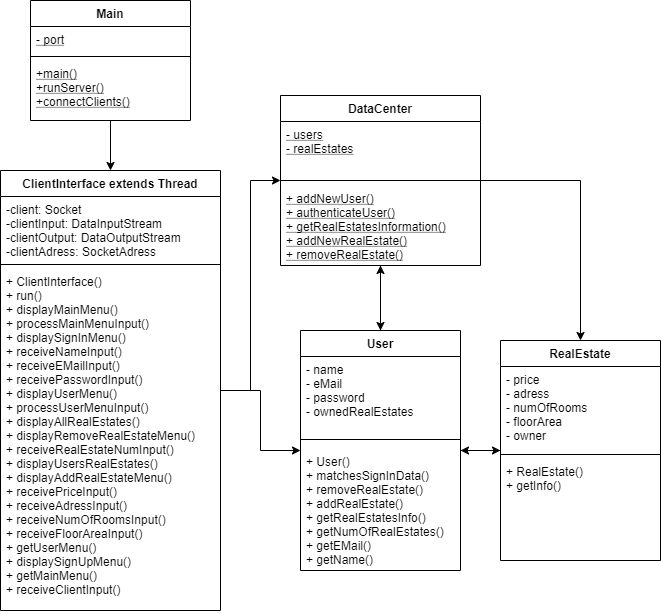

The diagram above was exported from draw.io. Its source (the exported page's mxGraphModel, read from the mxfile embedded in the PNG):
<mxGraphModel dx="1086" dy="806" grid="1" gridSize="10" guides="1" tooltips="1" connect="1" arrows="1" fold="1" page="1" pageScale="1" pageWidth="850" pageHeight="1100" math="0" shadow="0">
  <root>
    <mxCell id="0" />
    <mxCell id="1" parent="0" />
    <mxCell id="ul5ZDdfMionyKRLc5kxO-14" style="edgeStyle=orthogonalEdgeStyle;rounded=0;orthogonalLoop=1;jettySize=auto;html=1;" parent="1" source="hi_FXAqxv4JR-hP9kOLW-1" target="hi_FXAqxv4JR-hP9kOLW-5" edge="1">
      <mxGeometry relative="1" as="geometry" />
    </mxCell>
    <mxCell id="hi_FXAqxv4JR-hP9kOLW-1" value="Main" style="swimlane;fontStyle=1;align=center;verticalAlign=top;childLayout=stackLayout;horizontal=1;startSize=26;horizontalStack=0;resizeParent=1;resizeParentMax=0;resizeLast=0;collapsible=1;marginBottom=0;" parent="1" vertex="1">
      <mxGeometry x="170" y="370" width="160" height="120" as="geometry" />
    </mxCell>
    <mxCell id="hi_FXAqxv4JR-hP9kOLW-2" value="- port" style="text;strokeColor=none;fillColor=none;align=left;verticalAlign=top;spacingLeft=4;spacingRight=4;overflow=hidden;rotatable=0;points=[[0,0.5],[1,0.5]];portConstraint=eastwest;fontStyle=4" parent="hi_FXAqxv4JR-hP9kOLW-1" vertex="1">
      <mxGeometry y="26" width="160" height="26" as="geometry" />
    </mxCell>
    <mxCell id="hi_FXAqxv4JR-hP9kOLW-3" value="" style="line;strokeWidth=1;fillColor=none;align=left;verticalAlign=middle;spacingTop=-1;spacingLeft=3;spacingRight=3;rotatable=0;labelPosition=right;points=[];portConstraint=eastwest;" parent="hi_FXAqxv4JR-hP9kOLW-1" vertex="1">
      <mxGeometry y="52" width="160" height="8" as="geometry" />
    </mxCell>
    <mxCell id="hi_FXAqxv4JR-hP9kOLW-4" value="+main()&#10;+runServer()&#10;+connectClients()&#10;" style="text;strokeColor=none;fillColor=none;align=left;verticalAlign=top;spacingLeft=4;spacingRight=4;overflow=hidden;rotatable=0;points=[[0,0.5],[1,0.5]];portConstraint=eastwest;fontStyle=4" parent="hi_FXAqxv4JR-hP9kOLW-1" vertex="1">
      <mxGeometry y="60" width="160" height="60" as="geometry" />
    </mxCell>
    <mxCell id="ul5ZDdfMionyKRLc5kxO-16" style="edgeStyle=orthogonalEdgeStyle;rounded=0;orthogonalLoop=1;jettySize=auto;html=1;" parent="1" source="hi_FXAqxv4JR-hP9kOLW-5" target="hi_FXAqxv4JR-hP9kOLW-13" edge="1">
      <mxGeometry relative="1" as="geometry" />
    </mxCell>
    <mxCell id="ul5ZDdfMionyKRLc5kxO-17" style="edgeStyle=orthogonalEdgeStyle;rounded=0;orthogonalLoop=1;jettySize=auto;html=1;" parent="1" source="hi_FXAqxv4JR-hP9kOLW-5" target="hi_FXAqxv4JR-hP9kOLW-9" edge="1">
      <mxGeometry relative="1" as="geometry" />
    </mxCell>
    <mxCell id="hi_FXAqxv4JR-hP9kOLW-5" value="ClientInterface extends Thread" style="swimlane;fontStyle=1;align=center;verticalAlign=top;childLayout=stackLayout;horizontal=1;startSize=26;horizontalStack=0;resizeParent=1;resizeParentMax=0;resizeLast=0;collapsible=1;marginBottom=0;" parent="1" vertex="1">
      <mxGeometry x="140" y="540" width="220" height="440" as="geometry" />
    </mxCell>
    <mxCell id="hi_FXAqxv4JR-hP9kOLW-6" value="-client: Socket&#10;-clientInput: DataInputStream&#10;-clientOutput: DataOutputStream&#10;-clientAdress: SocketAdress&#10;" style="text;strokeColor=none;fillColor=none;align=left;verticalAlign=top;spacingLeft=4;spacingRight=4;overflow=hidden;rotatable=0;points=[[0,0.5],[1,0.5]];portConstraint=eastwest;" parent="hi_FXAqxv4JR-hP9kOLW-5" vertex="1">
      <mxGeometry y="26" width="220" height="64" as="geometry" />
    </mxCell>
    <mxCell id="hi_FXAqxv4JR-hP9kOLW-7" value="" style="line;strokeWidth=1;fillColor=none;align=left;verticalAlign=middle;spacingTop=-1;spacingLeft=3;spacingRight=3;rotatable=0;labelPosition=right;points=[];portConstraint=eastwest;" parent="hi_FXAqxv4JR-hP9kOLW-5" vertex="1">
      <mxGeometry y="90" width="220" height="8" as="geometry" />
    </mxCell>
    <mxCell id="hi_FXAqxv4JR-hP9kOLW-8" value="+ ClientInterface()&#10;+ run()&#10;+ displayMainMenu()&#10;+ processMainMenuInput()&#10;+ displaySignInMenu()&#10;+ receiveNameInput()&#10;+ receiveEMailInput()&#10;+ receivePasswordInput()&#10;+ displayUserMenu()&#10;+ processUserMenuInput()&#10;+ displayAllRealEstates()&#10;+ displayRemoveRealEstateMenu()&#10;+ receiveRealEstateNumInput()&#10;+ displayUsersRealEstates()&#10;+ displayAddRealEstateMenu()&#10;+ receivePriceInput()&#10;+ receiveAdressInput()&#10;+ receiveNumOfRoomsInput()&#10;+ receiveFloorAreaInput()&#10;+ getUserMenu()&#10;+ displaySignUpMenu()&#10;+ getMainMenu()&#10;+ receiveClientInput()&#10;" style="text;strokeColor=none;fillColor=none;align=left;verticalAlign=top;spacingLeft=4;spacingRight=4;overflow=hidden;rotatable=0;points=[[0,0.5],[1,0.5]];portConstraint=eastwest;" parent="hi_FXAqxv4JR-hP9kOLW-5" vertex="1">
      <mxGeometry y="98" width="220" height="342" as="geometry" />
    </mxCell>
    <mxCell id="ul5ZDdfMionyKRLc5kxO-18" style="edgeStyle=orthogonalEdgeStyle;rounded=0;orthogonalLoop=1;jettySize=auto;html=1;" parent="1" source="hi_FXAqxv4JR-hP9kOLW-9" target="ul5ZDdfMionyKRLc5kxO-1" edge="1">
      <mxGeometry relative="1" as="geometry" />
    </mxCell>
    <mxCell id="ul5ZDdfMionyKRLc5kxO-19" style="edgeStyle=orthogonalEdgeStyle;rounded=0;orthogonalLoop=1;jettySize=auto;html=1;" parent="1" source="hi_FXAqxv4JR-hP9kOLW-9" target="hi_FXAqxv4JR-hP9kOLW-13" edge="1">
      <mxGeometry relative="1" as="geometry" />
    </mxCell>
    <mxCell id="hi_FXAqxv4JR-hP9kOLW-9" value="User" style="swimlane;fontStyle=1;align=center;verticalAlign=top;childLayout=stackLayout;horizontal=1;startSize=26;horizontalStack=0;resizeParent=1;resizeParentMax=0;resizeLast=0;collapsible=1;marginBottom=0;" parent="1" vertex="1">
      <mxGeometry x="440" y="700" width="160" height="240" as="geometry" />
    </mxCell>
    <mxCell id="hi_FXAqxv4JR-hP9kOLW-10" value="- name&#10;- eMail&#10;- password&#10;- ownedRealEstates&#10;" style="text;strokeColor=none;fillColor=none;align=left;verticalAlign=top;spacingLeft=4;spacingRight=4;overflow=hidden;rotatable=0;points=[[0,0.5],[1,0.5]];portConstraint=eastwest;" parent="hi_FXAqxv4JR-hP9kOLW-9" vertex="1">
      <mxGeometry y="26" width="160" height="74" as="geometry" />
    </mxCell>
    <mxCell id="hi_FXAqxv4JR-hP9kOLW-11" value="" style="line;strokeWidth=1;fillColor=none;align=left;verticalAlign=middle;spacingTop=-1;spacingLeft=3;spacingRight=3;rotatable=0;labelPosition=right;points=[];portConstraint=eastwest;" parent="hi_FXAqxv4JR-hP9kOLW-9" vertex="1">
      <mxGeometry y="100" width="160" height="18" as="geometry" />
    </mxCell>
    <mxCell id="hi_FXAqxv4JR-hP9kOLW-12" value="+ User()&#10;+ matchesSignInData()&#10;+ removeRealEstate()&#10;+ addRealEstate()&#10;+ getRealEstatesInfo()&#10;+ getNumOfRealEstates()&#10;+ getEMail()&#10;+ getName()" style="text;strokeColor=none;fillColor=none;align=left;verticalAlign=top;spacingLeft=4;spacingRight=4;overflow=hidden;rotatable=0;points=[[0,0.5],[1,0.5]];portConstraint=eastwest;" parent="hi_FXAqxv4JR-hP9kOLW-9" vertex="1">
      <mxGeometry y="118" width="160" height="122" as="geometry" />
    </mxCell>
    <mxCell id="ul5ZDdfMionyKRLc5kxO-22" style="edgeStyle=orthogonalEdgeStyle;rounded=0;orthogonalLoop=1;jettySize=auto;html=1;" parent="1" source="hi_FXAqxv4JR-hP9kOLW-13" target="hi_FXAqxv4JR-hP9kOLW-9" edge="1">
      <mxGeometry relative="1" as="geometry" />
    </mxCell>
    <mxCell id="ul5ZDdfMionyKRLc5kxO-23" style="edgeStyle=orthogonalEdgeStyle;rounded=0;orthogonalLoop=1;jettySize=auto;html=1;" parent="1" source="hi_FXAqxv4JR-hP9kOLW-13" target="ul5ZDdfMionyKRLc5kxO-1" edge="1">
      <mxGeometry relative="1" as="geometry" />
    </mxCell>
    <mxCell id="hi_FXAqxv4JR-hP9kOLW-13" value="DataCenter" style="swimlane;fontStyle=1;align=center;verticalAlign=top;childLayout=stackLayout;horizontal=1;startSize=26;horizontalStack=0;resizeParent=1;resizeParentMax=0;resizeLast=0;collapsible=1;marginBottom=0;" parent="1" vertex="1">
      <mxGeometry x="420" y="465" width="200" height="170" as="geometry" />
    </mxCell>
    <mxCell id="hi_FXAqxv4JR-hP9kOLW-14" value="- users&#10;- realEstates" style="text;strokeColor=none;fillColor=none;align=left;verticalAlign=top;spacingLeft=4;spacingRight=4;overflow=hidden;rotatable=0;points=[[0,0.5],[1,0.5]];portConstraint=eastwest;fontStyle=4" parent="hi_FXAqxv4JR-hP9kOLW-13" vertex="1">
      <mxGeometry y="26" width="200" height="54" as="geometry" />
    </mxCell>
    <mxCell id="hi_FXAqxv4JR-hP9kOLW-15" value="" style="line;strokeWidth=1;fillColor=none;align=left;verticalAlign=middle;spacingTop=-1;spacingLeft=3;spacingRight=3;rotatable=0;labelPosition=right;points=[];portConstraint=eastwest;" parent="hi_FXAqxv4JR-hP9kOLW-13" vertex="1">
      <mxGeometry y="80" width="200" height="10" as="geometry" />
    </mxCell>
    <mxCell id="hi_FXAqxv4JR-hP9kOLW-16" value="+ addNewUser()&#10;+ authenticateUser()&#10;+ getRealEstatesInformation()&#10;+ addNewRealEstate()&#10;+ removeRealEstate()" style="text;strokeColor=none;fillColor=none;align=left;verticalAlign=top;spacingLeft=4;spacingRight=4;overflow=hidden;rotatable=0;points=[[0,0.5],[1,0.5]];portConstraint=eastwest;fontStyle=4" parent="hi_FXAqxv4JR-hP9kOLW-13" vertex="1">
      <mxGeometry y="90" width="200" height="80" as="geometry" />
    </mxCell>
    <mxCell id="ul5ZDdfMionyKRLc5kxO-20" style="edgeStyle=orthogonalEdgeStyle;rounded=0;orthogonalLoop=1;jettySize=auto;html=1;" parent="1" source="ul5ZDdfMionyKRLc5kxO-1" target="hi_FXAqxv4JR-hP9kOLW-9" edge="1">
      <mxGeometry relative="1" as="geometry" />
    </mxCell>
    <mxCell id="ul5ZDdfMionyKRLc5kxO-1" value="RealEstate" style="swimlane;fontStyle=1;align=center;verticalAlign=top;childLayout=stackLayout;horizontal=1;startSize=26;horizontalStack=0;resizeParent=1;resizeParentMax=0;resizeLast=0;collapsible=1;marginBottom=0;" parent="1" vertex="1">
      <mxGeometry x="640" y="710" width="160" height="220" as="geometry" />
    </mxCell>
    <mxCell id="ul5ZDdfMionyKRLc5kxO-2" value="- price&#10;- adress&#10;- numOfRooms&#10;- floorArea&#10;- owner" style="text;strokeColor=none;fillColor=none;align=left;verticalAlign=top;spacingLeft=4;spacingRight=4;overflow=hidden;rotatable=0;points=[[0,0.5],[1,0.5]];portConstraint=eastwest;fontStyle=0" parent="ul5ZDdfMionyKRLc5kxO-1" vertex="1">
      <mxGeometry y="26" width="160" height="84" as="geometry" />
    </mxCell>
    <mxCell id="ul5ZDdfMionyKRLc5kxO-3" value="" style="line;strokeWidth=1;fillColor=none;align=left;verticalAlign=middle;spacingTop=-1;spacingLeft=3;spacingRight=3;rotatable=0;labelPosition=right;points=[];portConstraint=eastwest;" parent="ul5ZDdfMionyKRLc5kxO-1" vertex="1">
      <mxGeometry y="110" width="160" height="8" as="geometry" />
    </mxCell>
    <mxCell id="ul5ZDdfMionyKRLc5kxO-4" value="+ RealEstate()&#10;+ getInfo()" style="text;strokeColor=none;fillColor=none;align=left;verticalAlign=top;spacingLeft=4;spacingRight=4;overflow=hidden;rotatable=0;points=[[0,0.5],[1,0.5]];portConstraint=eastwest;" parent="ul5ZDdfMionyKRLc5kxO-1" vertex="1">
      <mxGeometry y="118" width="160" height="102" as="geometry" />
    </mxCell>
  </root>
</mxGraphModel>